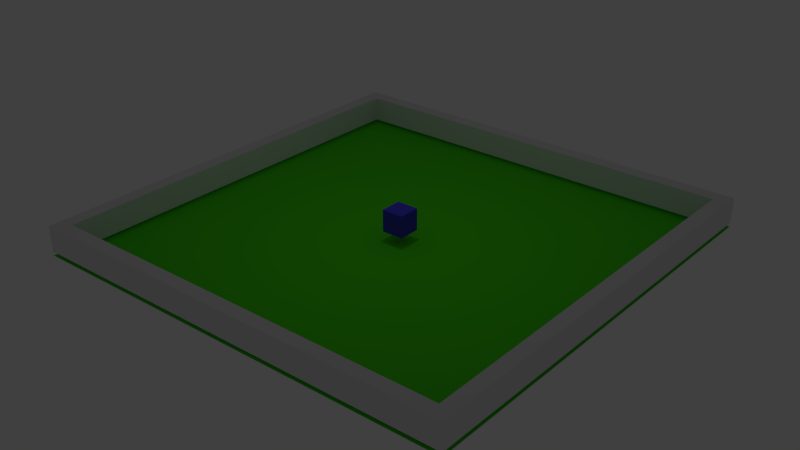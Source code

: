 # Source: control.blend  (saved by Blender 2.76.0; exported with 4.5.12 LTS)
import bpy
from mathutils import Matrix  # noqa: F401  (used for matrix-valued properties, if any)

bpy.ops.wm.read_factory_settings(use_empty=True)
scene = bpy.context.scene
scene.name = 'Scene'

# ---- collections
col_collection_1 = bpy.data.collections.new('Collection 1'); scene.collection.children.link(col_collection_1)

# ---- materials (node trees are filled in below, after node groups)
mat_material = bpy.data.materials.new('Material')
mat_material.alpha_threshold = 0.0
mat_material.use_transparent_shadow = False
mat_material.diffuse_color = (0.08108, 0.06102, 0.8, 1.0)
mat_material.roughness = 0.5
mat_material.specular_intensity = 0.0
mat_material_001 = bpy.data.materials.new('Material.001')
mat_material_001.alpha_threshold = 0.0
mat_material_001.use_transparent_shadow = False
mat_material_001.diffuse_color = (0.08111, 0.8, 0.009624, 1.0)
mat_material_001.roughness = 0.5
mat_material_001.specular_intensity = 0.0

# ---- material node trees

# ---- world
world_world = bpy.data.worlds.new('World'); scene.world = world_world
world_world.color = (0.05088, 0.05088, 0.05088)
world_world.use_sun_shadow = False
world_world.sun_shadow_jitter_overblur = 0.0
world_world.cycles.sampling_method = 'MANUAL'
world_world.cycles.sample_map_resolution = 256

# ---- lights
light_area = bpy.data.lights.new('Area', 'AREA')
light_area.transmission_factor = 0.0
light_area.energy = 86.39
light_area.shadow_buffer_clip_start = 0.5
light_area.shadow_soft_size = 0.1
light_area.shadow_maximum_resolution = 0.006
light_area.use_absolute_resolution = True
light_area.size = 0.1
light_area.size_y = 0.1
light_area.cycles.use_multiple_importance_sampling = False

# ---- meshes
me_grid = bpy.data.meshes.new('Grid')
me_grid.from_pydata([(1.0, 1.0, 0.1316), (0.9355, 1.0, 0.1316), (0.871, 1.0, 0.1316), (0.8065, 1.0, 0.1316), (0.7419, 1.0, 0.1316), (0.6774, 1.0, 0.1316), (0.6129, 1.0, 0.1316), (0.5484, 1.0, 0.1316), (0.4839, 1.0, 0.1316), (0.4194, 1.0, 0.1316), (0.3548, 1.0, 0.1316), (0.2903, 1.0, 0.1316), (0.2258, 1.0, 0.1316), (0.1613, 1.0, 0.1316), (0.09677, 1.0, 0.1316), (0.03226, 1.0, 0.1316), (-0.03226, 1.0, 0.1316), (-0.09677, 1.0, 0.1316), (-0.1613, 1.0, 0.1316), (-0.2258, 1.0, 0.1316), (-0.2903, 1.0, 0.1316), (-0.3548, 1.0, 0.1316), (-0.4194, 1.0, 0.1316), (-0.4839, 1.0, 0.1316), (-0.5484, 1.0, 0.1316), (-0.6129, 1.0, 0.1316), (-0.6774, 1.0, 0.1316), (-0.7419, 1.0, 0.1316), (-0.8065, 1.0, 0.1316), (-0.871, 1.0, 0.1316), (-0.9355, 1.0, 0.1316), (-1.0, 1.0, 0.1316), (1.0, 0.9355, 0.1316), (0.9355, 0.9355, 0.1316), (0.871, 0.9355, 0.1316), (0.8065, 0.9355, 0.1316), (0.7419, 0.9355, 0.1316), (0.6774, 0.9355, 0.1316), (0.6129, 0.9355, 0.1316), (0.5484, 0.9355, 0.1316), (0.4839, 0.9355, 0.1316), (0.4194, 0.9355, 0.1316), (0.3548, 0.9355, 0.1316), (0.2903, 0.9355, 0.1316), (0.2258, 0.9355, 0.1316), (0.1613, 0.9355, 0.1316), (0.09677, 0.9355, 0.1316), (0.03226, 0.9355, 0.1316), (-0.03226, 0.9355, 0.1316), (-0.09677, 0.9355, 0.1316), (-0.1613, 0.9355, 0.1316), (-0.2258, 0.9355, 0.1316), (-0.2903, 0.9355, 0.1316), (-0.3548, 0.9355, 0.1316), (-0.4194, 0.9355, 0.1316), (-0.4839, 0.9355, 0.1316), (-0.5484, 0.9355, 0.1316), (-0.6129, 0.9355, 0.1316), (-0.6774, 0.9355, 0.1316), (-0.7419, 0.9355, 0.1316), (-0.8065, 0.9355, 0.1316), (-0.871, 0.9355, 0.1316), (-0.9355, 0.9355, 0.1316), (-1.0, 0.9355, 0.1316), (1.0, 0.871, 0.1316), (0.9355, 0.871, 0.1316), (-0.9355, 0.871, 0.1316), (-1.0, 0.871, 0.1316), (1.0, 0.8065, 0.1316), (0.9355, 0.8065, 0.1316), (-0.9355, 0.8065, 0.1316), (-1.0, 0.8065, 0.1316), (1.0, 0.7419, 0.1316), (0.9355, 0.7419, 0.1316), (-0.9355, 0.7419, 0.1316), (-1.0, 0.7419, 0.1316), (1.0, 0.6774, 0.1316), (0.9355, 0.6774, 0.1316), (-0.9355, 0.6774, 0.1316), (-1.0, 0.6774, 0.1316), (1.0, 0.6129, 0.1316), (0.9355, 0.6129, 0.1316), (-0.9355, 0.6129, 0.1316), (-1.0, 0.6129, 0.1316), (1.0, 0.5484, 0.1316), (0.9355, 0.5484, 0.1316), (-0.9355, 0.5484, 0.1316), (-1.0, 0.5484, 0.1316), (1.0, 0.4839, 0.1316), (0.9355, 0.4839, 0.1316), (-0.9355, 0.4839, 0.1316), (-1.0, 0.4839, 0.1316), (1.0, 0.4194, 0.1316), (0.9355, 0.4194, 0.1316), (-0.9355, 0.4194, 0.1316), (-1.0, 0.4194, 0.1316), (1.0, 0.3548, 0.1316), (0.9355, 0.3548, 0.1316), (-0.9355, 0.3548, 0.1316), (-1.0, 0.3548, 0.1316), (1.0, 0.2903, 0.1316), (0.9355, 0.2903, 0.1316), (-0.9355, 0.2903, 0.1316), (-1.0, 0.2903, 0.1316), (1.0, 0.2258, 0.1316), (0.9355, 0.2258, 0.1316), (-0.9355, 0.2258, 0.1316), (-1.0, 0.2258, 0.1316), (1.0, 0.1613, 0.1316), (0.9355, 0.1613, 0.1316), (-0.9355, 0.1613, 0.1316), (-1.0, 0.1613, 0.1316), (1.0, 0.09677, 0.1316), (0.9355, 0.09677, 0.1316), (-0.9355, 0.09677, 0.1316), (-1.0, 0.09677, 0.1316), (1.0, 0.03226, 0.1316), (0.9355, 0.03226, 0.1316), (-0.9355, 0.03226, 0.1316), (-1.0, 0.03226, 0.1316), (1.0, -0.03226, 0.1316), (0.9355, -0.03226, 0.1316), (-0.9355, -0.03226, 0.1316), (-1.0, -0.03226, 0.1316), (1.0, -0.09677, 0.1316), (0.9355, -0.09677, 0.1316), (-0.9355, -0.09677, 0.1316), (-1.0, -0.09677, 0.1316), (1.0, -0.1613, 0.1316), (0.9355, -0.1613, 0.1316), (-0.9355, -0.1613, 0.1316), (-1.0, -0.1613, 0.1316), (1.0, -0.2258, 0.1316), (0.9355, -0.2258, 0.1316), (-0.9355, -0.2258, 0.1316), (-1.0, -0.2258, 0.1316), (1.0, -0.2903, 0.1316), (0.9355, -0.2903, 0.1316), (-0.9355, -0.2903, 0.1316), (-1.0, -0.2903, 0.1316), (1.0, -0.3548, 0.1316), (0.9355, -0.3548, 0.1316), (-0.9355, -0.3548, 0.1316), (-1.0, -0.3548, 0.1316), (1.0, -0.4194, 0.1316), (0.9355, -0.4194, 0.1316), (-0.9355, -0.4194, 0.1316), (-1.0, -0.4194, 0.1316), (1.0, -0.4839, 0.1316), (0.9355, -0.4839, 0.1316), (-0.9355, -0.4839, 0.1316), (-1.0, -0.4839, 0.1316), (1.0, -0.5484, 0.1316), (0.9355, -0.5484, 0.1316), (-0.9355, -0.5484, 0.1316), (-1.0, -0.5484, 0.1316), (1.0, -0.6129, 0.1316), (0.9355, -0.6129, 0.1316), (-0.9355, -0.6129, 0.1316), (-1.0, -0.6129, 0.1316), (1.0, -0.6774, 0.1316), (0.9355, -0.6774, 0.1316), (-0.9355, -0.6774, 0.1316), (-1.0, -0.6774, 0.1316), (1.0, -0.7419, 0.1316), (0.9355, -0.7419, 0.1316), (-0.9355, -0.7419, 0.1316), (-1.0, -0.7419, 0.1316), (1.0, -0.8065, 0.1316), (0.9355, -0.8065, 0.1316), (-0.9355, -0.8065, 0.1316), (-1.0, -0.8065, 0.1316), (1.0, -0.871, 0.1316), (0.9355, -0.871, 0.1316), (-0.9355, -0.871, 0.1316), (-1.0, -0.871, 0.1316), (1.0, -0.9355, 0.1316), (1.0, -1.0, 0.1316), (0.9355, -0.9355, 0.1316), (0.9355, -1.0, 0.1316), (0.871, -0.9355, 0.1316), (0.871, -1.0, 0.1316), (0.8065, -0.9355, 0.1316), (0.8065, -1.0, 0.1316), (0.7419, -0.9355, 0.1316), (0.7419, -1.0, 0.1316), (0.6774, -0.9355, 0.1316), (0.6774, -1.0, 0.1316), (0.6129, -0.9355, 0.1316), (0.6129, -1.0, 0.1316), (0.5484, -0.9355, 0.1316), (0.5484, -1.0, 0.1316), (0.4839, -0.9355, 0.1316), (0.4839, -1.0, 0.1316), (0.4194, -0.9355, 0.1316), (0.4194, -1.0, 0.1316), (0.3548, -0.9355, 0.1316), (0.3548, -1.0, 0.1316), (0.2903, -0.9355, 0.1316), (0.2903, -1.0, 0.1316), (0.2258, -0.9355, 0.1316), (0.2258, -1.0, 0.1316), (0.1613, -0.9355, 0.1316), (0.1613, -1.0, 0.1316), (0.09677, -0.9355, 0.1316), (0.09677, -1.0, 0.1316), (0.03226, -0.9355, 0.1316), (0.03226, -1.0, 0.1316), (-0.03226, -0.9355, 0.1316), (-0.03226, -1.0, 0.1316), (-0.09677, -0.9355, 0.1316), (-0.09677, -1.0, 0.1316), (-0.1613, -0.9355, 0.1316), (-0.1613, -1.0, 0.1316), (-0.2258, -0.9355, 0.1316), (-0.2258, -1.0, 0.1316), (-0.2903, -0.9355, 0.1316), (-0.2903, -1.0, 0.1316), (-0.3548, -0.9355, 0.1316), (-0.3548, -1.0, 0.1316), (-0.4194, -0.9355, 0.1316), (-0.4194, -1.0, 0.1316), (-0.4839, -0.9355, 0.1316), (-0.4839, -1.0, 0.1316), (-0.5484, -0.9355, 0.1316), (-0.5484, -1.0, 0.1316), (-0.6129, -0.9355, 0.1316), (-0.6129, -1.0, 0.1316), (-0.6774, -0.9355, 0.1316), (-0.6774, -1.0, 0.1316), (-0.7419, -0.9355, 0.1316), (-0.7419, -1.0, 0.1316), (-0.8065, -0.9355, 0.1316), (-0.8065, -1.0, 0.1316), (-0.871, -0.9355, 0.1316), (-0.871, -1.0, 0.1316), (-0.9355, -0.9355, 0.1316), (-0.9355, -1.0, 0.1316), (-1.0, -1.0, 0.1316), (-1.0, -0.9355, 0.1316), (-1.0, -1.0, 0.01527), (-0.9355, -1.0, 0.01527), (-0.871, -1.0, 0.01527), (-0.8065, -1.0, 0.01527), (-0.7419, -1.0, 0.01527), (-0.6774, -1.0, 0.01527), (-0.6129, -1.0, 0.01527), (-0.5484, -1.0, 0.01527), (-0.4839, -1.0, 0.01527), (-0.4194, -1.0, 0.01527), (-0.3548, -1.0, 0.01527), (-0.2903, -1.0, 0.01527), (-0.2258, -1.0, 0.01527), (-0.1613, -1.0, 0.01527), (-0.09677, -1.0, 0.01527), (-0.03226, -1.0, 0.01527), (0.03226, -1.0, 0.01527), (0.09677, -1.0, 0.01527), (0.1613, -1.0, 0.01527), (0.2258, -1.0, 0.01527), (0.2903, -1.0, 0.01527), (0.3548, -1.0, 0.01527), (0.4194, -1.0, 0.01527), (0.4839, -1.0, 0.01527), (0.5484, -1.0, 0.01527), (0.6129, -1.0, 0.01527), (0.6774, -1.0, 0.01527), (0.7419, -1.0, 0.01527), (0.8065, -1.0, 0.01527), (0.871, -1.0, 0.01527), (0.9355, -1.0, 0.01527), (1.0, -1.0, 0.01527), (-1.0, -0.9355, 0.01527), (-0.9355, -0.9355, 0.01527), (-0.871, -0.9355, 0.01527), (-0.8065, -0.9355, 0.01527), (-0.7419, -0.9355, 0.01527), (-0.6774, -0.9355, 0.01527), (-0.6129, -0.9355, 0.01527), (-0.5484, -0.9355, 0.01527), (-0.4839, -0.9355, 0.01527), (-0.4194, -0.9355, 0.01527), (-0.3548, -0.9355, 0.01527), (-0.2903, -0.9355, 0.01527), (-0.2258, -0.9355, 0.01527), (-0.1613, -0.9355, 0.01527), (-0.09677, -0.9355, 0.01527), (-0.03226, -0.9355, 0.01527), (0.03226, -0.9355, 0.01527), (0.09677, -0.9355, 0.01527), (0.1613, -0.9355, 0.01527), (0.2258, -0.9355, 0.01527), (0.2903, -0.9355, 0.01527), (0.3548, -0.9355, 0.01527), (0.4194, -0.9355, 0.01527), (0.4839, -0.9355, 0.01527), (0.5484, -0.9355, 0.01527), (0.6129, -0.9355, 0.01527), (0.6774, -0.9355, 0.01527), (0.7419, -0.9355, 0.01527), (0.8065, -0.9355, 0.01527), (0.871, -0.9355, 0.01527), (0.9355, -0.9355, 0.01527), (1.0, -0.9355, 0.01527), (-1.0, -0.871, 0.01527), (-0.9355, -0.871, 0.01527), (0.9355, -0.871, 0.01527), (1.0, -0.871, 0.01527), (-1.0, -0.8065, 0.01527), (-0.9355, -0.8065, 0.01527), (0.9355, -0.8065, 0.01527), (1.0, -0.8065, 0.01527), (-1.0, -0.7419, 0.01527), (-0.9355, -0.7419, 0.01527), (0.9355, -0.7419, 0.01527), (1.0, -0.7419, 0.01527), (-1.0, -0.6774, 0.01527), (-0.9355, -0.6774, 0.01527), (0.9355, -0.6774, 0.01527), (1.0, -0.6774, 0.01527), (-1.0, -0.6129, 0.01527), (-0.9355, -0.6129, 0.01527), (0.9355, -0.6129, 0.01527), (1.0, -0.6129, 0.01527), (-1.0, -0.5484, 0.01527), (-0.9355, -0.5484, 0.01527), (0.9355, -0.5484, 0.01527), (1.0, -0.5484, 0.01527), (-1.0, -0.4839, 0.01527), (-0.9355, -0.4839, 0.01527), (0.9355, -0.4839, 0.01527), (1.0, -0.4839, 0.01527), (-1.0, -0.4194, 0.01527), (-0.9355, -0.4194, 0.01527), (0.9355, -0.4194, 0.01527), (1.0, -0.4194, 0.01527), (-1.0, -0.3548, 0.01527), (-0.9355, -0.3548, 0.01527), (0.9355, -0.3548, 0.01527), (1.0, -0.3548, 0.01527), (-1.0, -0.2903, 0.01527), (-0.9355, -0.2903, 0.01527), (0.9355, -0.2903, 0.01527), (1.0, -0.2903, 0.01527), (-1.0, -0.2258, 0.01527), (-0.9355, -0.2258, 0.01527), (0.9355, -0.2258, 0.01527), (1.0, -0.2258, 0.01527), (-1.0, -0.1613, 0.01527), (-0.9355, -0.1613, 0.01527), (0.9355, -0.1613, 0.01527), (1.0, -0.1613, 0.01527), (-1.0, -0.09677, 0.01527), (-0.9355, -0.09677, 0.01527), (0.9355, -0.09677, 0.01527), (1.0, -0.09677, 0.01527), (-1.0, -0.03226, 0.01527), (-0.9355, -0.03226, 0.01527), (0.9355, -0.03226, 0.01527), (1.0, -0.03226, 0.01527), (-1.0, 0.03226, 0.01527), (-0.9355, 0.03226, 0.01527), (0.9355, 0.03226, 0.01527), (1.0, 0.03226, 0.01527), (-1.0, 0.09677, 0.01527), (-0.9355, 0.09677, 0.01527), (0.9355, 0.09677, 0.01527), (1.0, 0.09677, 0.01527), (-1.0, 0.1613, 0.01527), (-0.9355, 0.1613, 0.01527), (0.9355, 0.1613, 0.01527), (1.0, 0.1613, 0.01527), (-1.0, 0.2258, 0.01527), (-0.9355, 0.2258, 0.01527), (0.9355, 0.2258, 0.01527), (1.0, 0.2258, 0.01527), (-1.0, 0.2903, 0.01527), (-0.9355, 0.2903, 0.01527), (0.9355, 0.2903, 0.01527), (1.0, 0.2903, 0.01527), (-1.0, 0.3548, 0.01527), (-0.9355, 0.3548, 0.01527), (0.9355, 0.3548, 0.01527), (1.0, 0.3548, 0.01527), (-1.0, 0.4194, 0.01527), (-0.9355, 0.4194, 0.01527), (0.9355, 0.4194, 0.01527), (1.0, 0.4194, 0.01527), (-1.0, 0.4839, 0.01527), (-0.9355, 0.4839, 0.01527), (0.9355, 0.4839, 0.01527), (1.0, 0.4839, 0.01527), (-1.0, 0.5484, 0.01527), (-0.9355, 0.5484, 0.01527), (0.9355, 0.5484, 0.01527), (1.0, 0.5484, 0.01527), (-1.0, 0.6129, 0.01527), (-0.9355, 0.6129, 0.01527), (0.9355, 0.6129, 0.01527), (1.0, 0.6129, 0.01527), (-1.0, 0.6774, 0.01527), (-0.9355, 0.6774, 0.01527), (0.9355, 0.6774, 0.01527), (1.0, 0.6774, 0.01527), (-1.0, 0.7419, 0.01527), (-0.9355, 0.7419, 0.01527), (0.9355, 0.7419, 0.01527), (1.0, 0.7419, 0.01527), (-1.0, 0.8065, 0.01527), (-0.9355, 0.8065, 0.01527), (0.9355, 0.8065, 0.01527), (1.0, 0.8065, 0.01527), (-1.0, 0.871, 0.01527), (-0.9355, 0.871, 0.01527), (0.9355, 0.871, 0.01527), (1.0, 0.871, 0.01527), (-1.0, 0.9355, 0.01527), (-0.9355, 0.9355, 0.01527), (-0.871, 0.9355, 0.01527), (-0.8065, 0.9355, 0.01527), (-0.7419, 0.9355, 0.01527), (-0.6774, 0.9355, 0.01527), (-0.6129, 0.9355, 0.01527), (-0.5484, 0.9355, 0.01527), (-0.4839, 0.9355, 0.01527), (-0.4194, 0.9355, 0.01527), (-0.3548, 0.9355, 0.01527), (-0.2903, 0.9355, 0.01527), (-0.2258, 0.9355, 0.01527), (-0.1613, 0.9355, 0.01527), (-0.09677, 0.9355, 0.01527), (-0.03226, 0.9355, 0.01527), (0.03226, 0.9355, 0.01527), (0.09677, 0.9355, 0.01527), (0.1613, 0.9355, 0.01527), (0.2258, 0.9355, 0.01527), (0.2903, 0.9355, 0.01527), (0.3548, 0.9355, 0.01527), (0.4194, 0.9355, 0.01527), (0.4839, 0.9355, 0.01527), (0.5484, 0.9355, 0.01527), (0.6129, 0.9355, 0.01527), (0.6774, 0.9355, 0.01527), (0.7419, 0.9355, 0.01527), (0.8065, 0.9355, 0.01527), (0.871, 0.9355, 0.01527), (0.9355, 0.9355, 0.01527), (1.0, 0.9355, 0.01527), (-1.0, 1.0, 0.01527), (-0.9355, 1.0, 0.01527), (-0.871, 1.0, 0.01527), (-0.8065, 1.0, 0.01527), (-0.7419, 1.0, 0.01527), (-0.6774, 1.0, 0.01527), (-0.6129, 1.0, 0.01527), (-0.5484, 1.0, 0.01527), (-0.4839, 1.0, 0.01527), (-0.4194, 1.0, 0.01527), (-0.3548, 1.0, 0.01527), (-0.2903, 1.0, 0.01527), (-0.2258, 1.0, 0.01527), (-0.1613, 1.0, 0.01527), (-0.09677, 1.0, 0.01527), (-0.03226, 1.0, 0.01527), (0.03226, 1.0, 0.01527), (0.09677, 1.0, 0.01527), (0.1613, 1.0, 0.01527), (0.2258, 1.0, 0.01527), (0.2903, 1.0, 0.01527), (0.3548, 1.0, 0.01527), (0.4194, 1.0, 0.01527), (0.4839, 1.0, 0.01527), (0.5484, 1.0, 0.01527), (0.6129, 1.0, 0.01527), (0.6774, 1.0, 0.01527), (0.7419, 1.0, 0.01527), (0.8065, 1.0, 0.01527), (0.871, 1.0, 0.01527), (0.9355, 1.0, 0.01527), (1.0, 1.0, 0.01527)], [], [(454, 453, 26, 25), (308, 304, 175, 171), (373, 377, 102, 106), (453, 452, 27, 26), (303, 307, 172, 176), (376, 372, 107, 103), (306, 302, 178, 173), (452, 451, 28, 27), (371, 375, 104, 108), (273, 305, 174, 236), (374, 370, 109, 105), (451, 450, 29, 28), (304, 272, 239, 175), (369, 373, 106, 110), (450, 449, 30, 29), (271, 303, 176, 177), (372, 368, 111, 107), (270, 271, 177, 179), (449, 448, 31, 30), (302, 301, 180, 178), (367, 371, 108, 112), (370, 366, 113, 109), (448, 416, 63, 31), (269, 270, 179, 181), (301, 300, 182, 180), (365, 369, 110, 114), (415, 447, 32, 64), (368, 364, 115, 111), (445, 446, 33, 34), (268, 269, 181, 183), (446, 414, 65, 33), (300, 299, 184, 182), (363, 367, 112, 116), (444, 445, 34, 35), (366, 362, 117, 113), (443, 444, 35, 36), (267, 268, 183, 185), (442, 443, 36, 37), (299, 298, 186, 184), (361, 365, 114, 118), (441, 442, 37, 38), (364, 360, 119, 115), (440, 441, 38, 39), (266, 267, 185, 187), (439, 440, 39, 40), (298, 297, 188, 186), (359, 363, 116, 120), (438, 439, 40, 41), (362, 358, 121, 117), (437, 438, 41, 42), (265, 266, 187, 189), (436, 437, 42, 43), (297, 296, 190, 188), (357, 361, 118, 122), (435, 436, 43, 44), (360, 356, 123, 119), (434, 435, 44, 45), (264, 265, 189, 191), (433, 434, 45, 46), (296, 295, 192, 190), (355, 359, 120, 124), (432, 433, 46, 47), (358, 354, 125, 121), (431, 432, 47, 48), (263, 264, 191, 193), (430, 431, 48, 49), (295, 294, 194, 192), (353, 357, 122, 126), (429, 430, 49, 50), (356, 352, 127, 123), (428, 429, 50, 51), (262, 263, 193, 195), (427, 428, 51, 52), (294, 293, 196, 194), (351, 355, 124, 128), (426, 427, 52, 53), (354, 350, 129, 125), (425, 426, 53, 54), (261, 262, 195, 197), (424, 425, 54, 55), (293, 292, 198, 196), (349, 353, 126, 130), (423, 424, 55, 56), (352, 348, 131, 127), (422, 423, 56, 57), (260, 261, 197, 199), (421, 422, 57, 58), (292, 291, 200, 198), (347, 351, 128, 132), (420, 421, 58, 59), (350, 346, 133, 129), (419, 420, 59, 60), (259, 260, 199, 201), (418, 419, 60, 61), (291, 290, 202, 200), (345, 349, 130, 134), (417, 418, 61, 62), (348, 344, 135, 131), (258, 259, 201, 203), (413, 417, 62, 66), (290, 289, 204, 202), (343, 347, 132, 136), (416, 412, 67, 63), (346, 342, 137, 133), (257, 258, 203, 205), (411, 415, 64, 68), (289, 288, 206, 204), (341, 345, 134, 138), (414, 410, 69, 65), (344, 340, 139, 135), (256, 257, 205, 207), (409, 413, 66, 70), (288, 287, 208, 206), (339, 343, 136, 140), (412, 408, 71, 67), (342, 338, 141, 137), (479, 478, 1, 0), (255, 256, 207, 209), (407, 411, 68, 72), (447, 479, 0, 32), (287, 286, 210, 208), (337, 341, 138, 142), (410, 406, 73, 69), (478, 477, 2, 1), (340, 336, 143, 139), (254, 255, 209, 211), (405, 409, 70, 74), (477, 476, 3, 2), (286, 285, 212, 210), (335, 339, 140, 144), (408, 404, 75, 71), (338, 334, 145, 141), (476, 475, 4, 3), (253, 254, 211, 213), (403, 407, 72, 76), (285, 284, 214, 212), (333, 337, 142, 146), (406, 402, 77, 73), (475, 474, 5, 4), (336, 332, 147, 143), (252, 253, 213, 215), (401, 405, 74, 78), (474, 473, 6, 5), (284, 283, 216, 214), (331, 335, 144, 148), (404, 400, 79, 75), (334, 330, 149, 145), (473, 472, 7, 6), (251, 252, 215, 217), (399, 403, 76, 80), (283, 282, 218, 216), (329, 333, 146, 150), (402, 398, 81, 77), (472, 471, 8, 7), (332, 328, 151, 147), (250, 251, 217, 219), (397, 401, 78, 82), (471, 470, 9, 8), (282, 281, 220, 218), (327, 331, 148, 152), (400, 396, 83, 79), (330, 326, 153, 149), (470, 469, 10, 9), (249, 250, 219, 221), (395, 399, 80, 84), (281, 280, 222, 220), (325, 329, 150, 154), (398, 394, 85, 81), (469, 468, 11, 10), (328, 324, 155, 151), (248, 249, 221, 223), (393, 397, 82, 86), (468, 467, 12, 11), (280, 279, 224, 222), (323, 327, 152, 156), (396, 392, 87, 83), (326, 322, 157, 153), (467, 466, 13, 12), (247, 248, 223, 225), (391, 395, 84, 88), (279, 278, 226, 224), (321, 325, 154, 158), (394, 390, 89, 85), (466, 465, 14, 13), (324, 320, 159, 155), (246, 247, 225, 227), (389, 393, 86, 90), (465, 464, 15, 14), (278, 277, 228, 226), (319, 323, 156, 160), (392, 388, 91, 87), (322, 318, 161, 157), (464, 463, 16, 15), (245, 246, 227, 229), (387, 391, 88, 92), (277, 276, 230, 228), (317, 321, 158, 162), (390, 386, 93, 89), (463, 462, 17, 16), (320, 316, 163, 159), (244, 245, 229, 231), (385, 389, 90, 94), (462, 461, 18, 17), (276, 275, 232, 230), (315, 319, 160, 164), (388, 384, 95, 91), (318, 314, 165, 161), (461, 460, 19, 18), (243, 244, 231, 233), (383, 387, 92, 96), (275, 274, 234, 232), (313, 317, 162, 166), (386, 382, 97, 93), (460, 459, 20, 19), (316, 312, 167, 163), (242, 243, 233, 235), (381, 385, 94, 98), (459, 458, 21, 20), (274, 273, 236, 234), (311, 315, 164, 168), (384, 380, 99, 95), (314, 310, 169, 165), (458, 457, 22, 21), (241, 242, 235, 237), (379, 383, 96, 100), (309, 313, 166, 170), (382, 378, 101, 97), (457, 456, 23, 22), (312, 308, 171, 167), (240, 241, 237, 238), (377, 381, 98, 102), (456, 455, 24, 23), (272, 240, 238, 239), (307, 311, 168, 172), (380, 376, 103, 99), (310, 306, 173, 169), (455, 454, 25, 24), (375, 379, 100, 104), (305, 309, 170, 174), (378, 374, 105, 101), (33, 32, 0, 1), (34, 33, 1, 2), (35, 34, 2, 3), (36, 35, 3, 4), (37, 36, 4, 5), (38, 37, 5, 6), (39, 38, 6, 7), (40, 39, 7, 8), (41, 40, 8, 9), (42, 41, 9, 10), (43, 42, 10, 11), (44, 43, 11, 12), (45, 44, 12, 13), (46, 45, 13, 14), (47, 46, 14, 15), (48, 47, 15, 16), (49, 48, 16, 17), (50, 49, 17, 18), (51, 50, 18, 19), (52, 51, 19, 20), (53, 52, 20, 21), (54, 53, 21, 22), (55, 54, 22, 23), (56, 55, 23, 24), (57, 56, 24, 25), (58, 57, 25, 26), (59, 58, 26, 27), (60, 59, 27, 28), (61, 60, 28, 29), (62, 61, 29, 30), (63, 62, 30, 31), (65, 64, 32, 33), (67, 66, 62, 63), (69, 68, 64, 65), (71, 70, 66, 67), (73, 72, 68, 69), (75, 74, 70, 71), (77, 76, 72, 73), (79, 78, 74, 75), (81, 80, 76, 77), (83, 82, 78, 79), (85, 84, 80, 81), (87, 86, 82, 83), (89, 88, 84, 85), (91, 90, 86, 87), (93, 92, 88, 89), (95, 94, 90, 91), (97, 96, 92, 93), (99, 98, 94, 95), (101, 100, 96, 97), (103, 102, 98, 99), (105, 104, 100, 101), (107, 106, 102, 103), (109, 108, 104, 105), (111, 110, 106, 107), (113, 112, 108, 109), (115, 114, 110, 111), (117, 116, 112, 113), (119, 118, 114, 115), (121, 120, 116, 117), (123, 122, 118, 119), (125, 124, 120, 121), (127, 126, 122, 123), (129, 128, 124, 125), (131, 130, 126, 127), (133, 132, 128, 129), (135, 134, 130, 131), (137, 136, 132, 133), (139, 138, 134, 135), (141, 140, 136, 137), (143, 142, 138, 139), (145, 144, 140, 141), (147, 146, 142, 143), (149, 148, 144, 145), (151, 150, 146, 147), (153, 152, 148, 149), (155, 154, 150, 151), (157, 156, 152, 153), (159, 158, 154, 155), (161, 160, 156, 157), (163, 162, 158, 159), (165, 164, 160, 161), (167, 166, 162, 163), (169, 168, 164, 165), (171, 170, 166, 167), (173, 172, 168, 169), (175, 174, 170, 171), (178, 176, 172, 173), (239, 236, 174, 175), (179, 177, 176, 178), (181, 179, 178, 180), (183, 181, 180, 182), (185, 183, 182, 184), (187, 185, 184, 186), (189, 187, 186, 188), (191, 189, 188, 190), (193, 191, 190, 192), (195, 193, 192, 194), (197, 195, 194, 196), (199, 197, 196, 198), (201, 199, 198, 200), (203, 201, 200, 202), (205, 203, 202, 204), (207, 205, 204, 206), (209, 207, 206, 208), (211, 209, 208, 210), (213, 211, 210, 212), (215, 213, 212, 214), (217, 215, 214, 216), (219, 217, 216, 218), (221, 219, 218, 220), (223, 221, 220, 222), (225, 223, 222, 224), (227, 225, 224, 226), (229, 227, 226, 228), (231, 229, 228, 230), (233, 231, 230, 232), (235, 233, 232, 234), (237, 235, 234, 236), (238, 237, 236, 239), (240, 272, 273, 241), (241, 273, 274, 242), (242, 274, 275, 243), (243, 275, 276, 244), (244, 276, 277, 245), (245, 277, 278, 246), (246, 278, 279, 247), (247, 279, 280, 248), (248, 280, 281, 249), (249, 281, 282, 250), (250, 282, 283, 251), (251, 283, 284, 252), (252, 284, 285, 253), (253, 285, 286, 254), (254, 286, 287, 255), (255, 287, 288, 256), (256, 288, 289, 257), (257, 289, 290, 258), (258, 290, 291, 259), (259, 291, 292, 260), (260, 292, 293, 261), (261, 293, 294, 262), (262, 294, 295, 263), (263, 295, 296, 264), (264, 296, 297, 265), (265, 297, 298, 266), (266, 298, 299, 267), (267, 299, 300, 268), (268, 300, 301, 269), (269, 301, 302, 270), (270, 302, 303, 271), (272, 304, 305, 273), (302, 306, 307, 303), (304, 308, 309, 305), (306, 310, 311, 307), (308, 312, 313, 309), (310, 314, 315, 311), (312, 316, 317, 313), (314, 318, 319, 315), (316, 320, 321, 317), (318, 322, 323, 319), (320, 324, 325, 321), (322, 326, 327, 323), (324, 328, 329, 325), (326, 330, 331, 327), (328, 332, 333, 329), (330, 334, 335, 331), (332, 336, 337, 333), (334, 338, 339, 335), (336, 340, 341, 337), (338, 342, 343, 339), (340, 344, 345, 341), (342, 346, 347, 343), (344, 348, 349, 345), (346, 350, 351, 347), (348, 352, 353, 349), (350, 354, 355, 351), (352, 356, 357, 353), (354, 358, 359, 355), (356, 360, 361, 357), (358, 362, 363, 359), (360, 364, 365, 361), (362, 366, 367, 363), (364, 368, 369, 365), (366, 370, 371, 367), (368, 372, 373, 369), (370, 374, 375, 371), (372, 376, 377, 373), (374, 378, 379, 375), (376, 380, 381, 377), (378, 382, 383, 379), (380, 384, 385, 381), (382, 386, 387, 383), (384, 388, 389, 385), (386, 390, 391, 387), (388, 392, 393, 389), (390, 394, 395, 391), (392, 396, 397, 393), (394, 398, 399, 395), (396, 400, 401, 397), (398, 402, 403, 399), (400, 404, 405, 401), (402, 406, 407, 403), (404, 408, 409, 405), (406, 410, 411, 407), (408, 412, 413, 409), (410, 414, 415, 411), (412, 416, 417, 413), (414, 446, 447, 415), (416, 448, 449, 417), (417, 449, 450, 418), (418, 450, 451, 419), (419, 451, 452, 420), (420, 452, 453, 421), (421, 453, 454, 422), (422, 454, 455, 423), (423, 455, 456, 424), (424, 456, 457, 425), (425, 457, 458, 426), (426, 458, 459, 427), (427, 459, 460, 428), (428, 460, 461, 429), (429, 461, 462, 430), (430, 462, 463, 431), (431, 463, 464, 432), (432, 464, 465, 433), (433, 465, 466, 434), (434, 466, 467, 435), (435, 467, 468, 436), (436, 468, 469, 437), (437, 469, 470, 438), (438, 470, 471, 439), (439, 471, 472, 440), (440, 472, 473, 441), (441, 473, 474, 442), (442, 474, 475, 443), (443, 475, 476, 444), (444, 476, 477, 445), (445, 477, 478, 446), (446, 478, 479, 447)])
me_grid.use_remesh_preserve_volume = False
me_grid.use_remesh_preserve_attributes = False
me_grid.use_mirror_vertex_groups = False
me_grid.update()
me_cube = bpy.data.meshes.new('Cube')
me_cube.from_pydata([(-1.0, -1.0, -1.0), (-1.0, -1.0, 1.0), (-1.0, 1.0, -1.0), (-1.0, 1.0, 1.0), (1.0, -1.0, -1.0), (1.0, -1.0, 1.0), (1.0, 1.0, -1.0), (1.0, 1.0, 1.0)], [], [(1, 3, 2, 0), (3, 7, 6, 2), (7, 5, 4, 6), (5, 1, 0, 4), (0, 2, 6, 4), (5, 7, 3, 1)])
me_cube.materials.append(mat_material)
me_cube.use_remesh_preserve_volume = False
me_cube.use_remesh_preserve_attributes = False
me_cube.use_mirror_vertex_groups = False
me_cube.update()
me_plane = bpy.data.meshes.new('Plane')
me_plane.from_pydata([(-1.0, -1.0, 0.0), (1.0, -1.0, 0.0), (-1.0, 1.0, 0.0), (1.0, 1.0, 0.0)], [], [(0, 1, 3, 2)])
me_plane.materials.append(mat_material_001)
me_plane.use_remesh_preserve_volume = False
me_plane.use_remesh_preserve_attributes = False
me_plane.use_mirror_vertex_groups = False
me_plane.update()

# ---- objects
ob_grid = bpy.data.objects.new('Grid', me_grid)
ob_area = bpy.data.objects.new('Area', light_area)
ob_cube = bpy.data.objects.new('Cube', me_cube)
ob_plane = bpy.data.objects.new('Plane', me_plane)

# ---- transforms, parenting, visibility, modifiers, constraints
ob_grid.location = (0.0, 0.0, 0.05976)
ob_grid.scale = (20.0, 20.0, 20.0)
ob_grid.lineart.crease_threshold = 0.0
ob_area.location = (0.0, 0.0, 20.44)
ob_area.lineart.crease_threshold = 0.0
ob_cube.location = (0.0, 0.0, 1.936)
ob_cube.lineart.crease_threshold = 0.0
ob_plane.location = (0.0, 0.0, 0.0)
ob_plane.scale = (20.0, 20.0, 20.0)
ob_plane.lineart.crease_threshold = 0.0

# ---- collection membership
col_collection_1.objects.link(ob_grid)
col_collection_1.objects.link(ob_area)
col_collection_1.objects.link(ob_cube)
col_collection_1.objects.link(ob_plane)

# ---- scene / render settings (as saved in the file)
scene.frame_start = 1; scene.frame_end = 1340; scene.frame_set(213)
scene.render.engine = 'BLENDER_EEVEE_NEXT'
scene.render.resolution_percentage = 50
scene.render.dither_intensity = 0.0
scene.cycles.use_denoising = False
scene.cycles.samples = 10
scene.cycles.sampling_pattern = 'TABULATED_SOBOL'
scene.cycles.light_sampling_threshold = 0.0
scene.cycles.use_adaptive_sampling = False
scene.cycles.use_light_tree = False
scene.cycles.blur_glossy = 0.0
scene.cycles.pixel_filter_type = 'GAUSSIAN'
scene.cycles.sample_clamp_indirect = 0.0
scene.view_settings.view_transform = 'Standard'
bpy.context.view_layer.update()

# ---- added for rendering (the .blend has no active camera): camera
cam_auto = bpy.data.cameras.new('AutoCamera')
cam_auto.lens = 50.0
cam_auto.sensor_width = 36.0
cam_auto.clip_end = 1000.0
ob_auto_camera = bpy.data.objects.new('AutoCamera', cam_auto)
scene.collection.objects.link(ob_auto_camera)
ob_auto_camera.location = (52.409, -62.8908, 43.395)
ob_auto_camera.rotation_euler = (1.09748, -7.21219e-08, 0.694738)
scene.camera = ob_auto_camera
bpy.context.view_layer.update()
